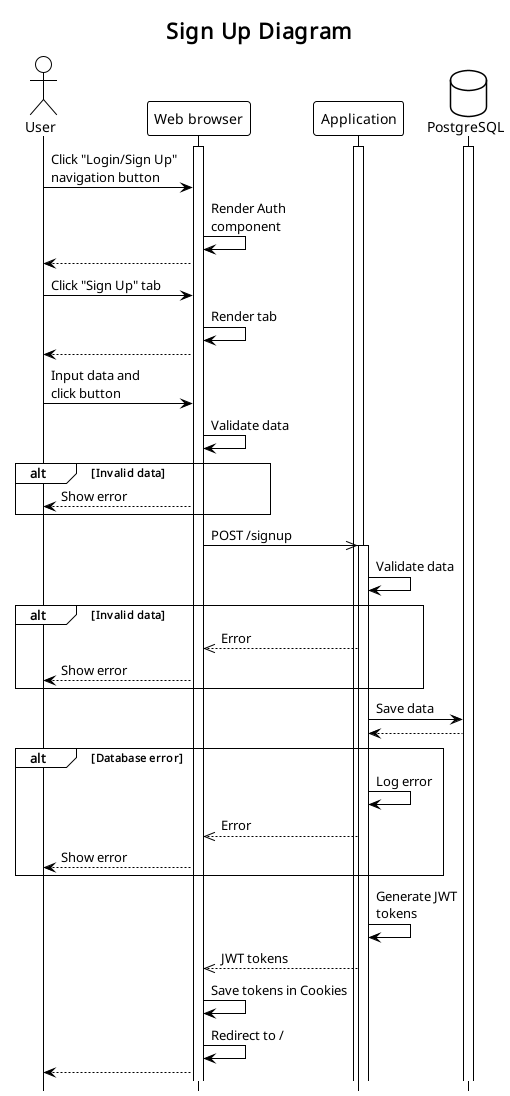

The diagram above was rendered by PlantUML. Its source (embedded in the PNG):
@startuml sequence_sign_up_diagram

!theme plain
hide footbox

title Sign Up Diagram

' definitions

actor User
participant "Web browser" as Browser
participant Application as App
database PostgreSQL as DB

activate App
activate DB

activate Browser

' diagram

' start interaction
User -> Browser: Click "Login/Sign Up"\nnavigation button

Browser -> Browser: Render Auth\ncomponent
User <-- Browser

' sign up
User -> Browser: Click "Sign Up" tab
Browser -> Browser: Render tab
User <-- Browser
User -> Browser: Input data and\nclick button
Browser -> Browser: Validate data

alt Invalid data
    User <-- Browser: Show error
end

Browser ->> App ++: POST /signup
App -> App: Validate data

alt Invalid data
    Browser <<-- App: Error
    User <-- Browser: Show error
end

App -> DB: Save data
App <-- DB

alt Database error
    App -> App: Log error
    Browser <<-- App: Error
    User <-- Browser: Show error
end

App -> App: Generate JWT\ntokens
Browser <<-- App: JWT tokens
Browser -> Browser: Save tokens in Cookies
Browser -> Browser: Redirect to /
Browser --> User

@enduml